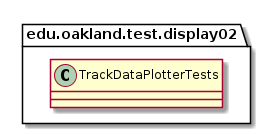

The diagram above was rendered by PlantUML. Its source (embedded in the PNG):
@startuml TrackDataPlotterTests

package edu.oakland.test.display02 {
    class TrackDataPlotterTests {

    }
}

@enduml